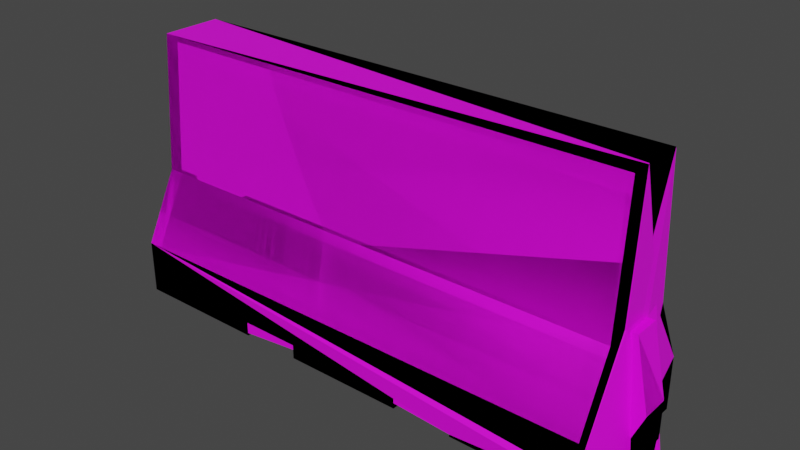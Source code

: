 # Source: C-barrier_low.blend  (saved by Blender 3.6.11; exported with 4.5.12 LTS)
import bpy
from mathutils import Matrix  # noqa: F401  (used for matrix-valued properties, if any)

bpy.ops.wm.read_factory_settings(use_empty=True)
scene = bpy.context.scene
scene.name = 'Scene'

# ---- collections
col_collection = bpy.data.collections.new('Collection'); scene.collection.children.link(col_collection)

# ---- images (referenced by path relative to the original .blend; pixels are not part of the script)
import os
ASSET_DIR = os.environ.get("B2B_ASSET_DIR", "")  # directory of the original .blend (textures are referenced by path, not embedded)
HERE = os.path.dirname(os.path.abspath(__file__))  # packed textures are extracted next to this script under _unpacked/

def load_image(name, relpath, width, height, colorspace="sRGB"):
    """Load a texture the original file referenced (path relative to the .blend, or extracted next to this script)."""
    p = next((c for c in (os.path.join(HERE, relpath), os.path.join(ASSET_DIR, relpath)) if relpath and os.path.exists(c)), "")
    if p:
        img = bpy.data.images.load(p, check_existing=True)
        img.name = name
    else:  # same state as the original file: an image datablock whose file is absent (Cycles renders it pink)
        img = bpy.data.images.new(name, width, height)
        img.source = "FILE"
        img.filepath = "//" + (relpath or name)
    img.colorspace_settings.name = colorspace
    return img
img_concrete_jpg = load_image('concrete.jpg', 'concrete.jpg', 1024, 1024, 'sRGB')

# ---- materials (node trees are filled in below, after node groups)
mat_material_001 = bpy.data.materials.new('Material.001')
mat_material_001.use_transparent_shadow = False

# ---- material node trees
mat_material_001.use_nodes = True; mat_material_001.node_tree.nodes.clear()
_N = mat_material_001.node_tree.nodes; _L = mat_material_001.node_tree.links
n0 = _N.new('ShaderNodeOutputMaterial'); n0.name = 'Material Output'; n0.location = (300, 300)
n1 = _N.new('ShaderNodeBsdfPrincipled'); n1.name = 'Principled BSDF'; n1.location = (10, 300)
n1.distribution = 'GGX'
n1.subsurface_method = 'BURLEY'
n1.inputs[3].default_value = 1.45
n1.inputs[27].default_value = (0.0, 0.0, 0.0, 1.0)
n1.inputs[28].default_value = 1.0
n2 = _N.new('ShaderNodeTexImage'); n2.name = 'Image Texture'; n2.location = (-280, 280)
n2.image = img_concrete_jpg
_L.new(n1.outputs[0], n0.inputs[0])
_L.new(n2.outputs[0], n1.inputs[0])
n0.is_active_output = True

# ---- world
world_world = bpy.data.worlds.new('World'); scene.world = world_world
world_world.use_nodes = True; world_world.node_tree.nodes.clear()
_N = world_world.node_tree.nodes; _L = world_world.node_tree.links
n0 = _N.new('ShaderNodeOutputWorld'); n0.name = 'World Output'; n0.location = (300, 300)
n1 = _N.new('ShaderNodeBackground'); n1.name = 'Background'; n1.location = (10, 300)
n1.inputs[0].default_value = (0.05088, 0.05088, 0.05088, 1.0)
_L.new(n1.outputs[0], n0.inputs[0])
n0.is_active_output = True
world_world.color = (0.05088, 0.05088, 0.05088)
world_world.use_sun_shadow = False
world_world.sun_shadow_jitter_overblur = 0.0

# ---- meshes
me_cube_001 = bpy.data.meshes.new('Cube.001')
me_cube_001.from_pydata([(-1.0, -0.169, 0.4856), (-1.0, -0.1263, 1.053), (-1.0, 0.169, 0.4856), (-1.0, 0.1263, 1.053), (1.0, -0.169, 0.4856), (1.0, -0.1263, 1.053), (1.0, 0.169, 0.4856), (1.0, 0.1263, 1.053), (-1.0, -0.3121, 0.2), (-1.0, 0.3121, 0.2), (1.0, -0.3121, 0.2), (1.0, 0.3121, 0.2), (-1.0, -0.3121, 0.03533), (-1.0, 0.3121, 0.03533), (1.0, -0.3121, 0.03533), (1.0, 0.3121, 0.03533), (-0.75, 0.3121, -0.02267), (0.0, 0.3121, 0.03533), (0.0, -0.3121, 0.03533), (0.25, 0.3121, -0.02267), (-0.5, 0.3121, 0.03533), (0.5, -0.3121, 0.03533), (0.5, 0.3121, 0.03533), (-0.5, -0.3121, 0.03533), (0.75, -0.3121, -0.02267), (-0.75, 0.3121, 0.03533), (0.75, -0.3121, 0.03533), (0.25, 0.3121, 0.03533), (-0.25, -0.3121, 0.03533), (-0.75, -0.3121, 0.03533), (0.25, -0.3121, 0.03533), (-0.25, 0.3121, 0.03533), (0.75, 0.3121, 0.03533), (-1.0, 0.3121, -0.02267), (1.0, -0.3121, -0.02267), (0.0, 0.3121, -0.02267), (-0.25, -0.3121, -0.02267), (0.0, -0.3121, -0.02267), (0.75, 0.3121, -0.02267), (0.5, 0.3121, -0.02267), (-0.5, 0.3121, -0.02267), (0.5, -0.3121, -0.02267), (-0.25, 0.3121, -0.02267), (1.0, 0.3121, -0.02267), (-0.75, -0.3121, -0.02267), (0.25, -0.3121, -0.02267), (-0.5, -0.3121, -0.02267), (-1.0, -0.3121, -0.02267), (-1.0, 0.05633, 0.4856), (-1.0, -0.05633, 0.4856), (-1.0, -0.04211, 1.053), (-1.0, 0.04211, 1.053), (1.0, -0.05633, 0.4856), (1.0, 0.05633, 0.4856), (1.0, 0.04211, 1.053), (1.0, -0.04211, 1.053), (-1.0, 0.05871, 0.2), (-1.0, -0.05871, 0.2), (1.0, -0.05871, 0.2), (1.0, 0.05871, 0.2), (0.75, -3.725e-09, -0.02267), (-0.75, -3.725e-09, -0.02267), (0.25, -3.725e-09, -0.02267), (0.25, -3.725e-09, 0.03533), (-0.5, -3.725e-09, 0.03533), (0.5, -3.725e-09, 0.03533), (-1.0, 0.05871, 0.03533), (-1.0, -0.05871, 0.03533), (1.0, -0.05871, 0.03533), (1.0, 0.05871, 0.03533), (-0.25, -3.725e-09, 0.03533), (-0.5, -3.725e-09, -0.02267), (0.5, -3.725e-09, -0.02267), (-1.0, 0.05871, -0.02267), (-1.0, -0.05871, -0.02267), (1.0, -0.05871, -0.02267), (1.0, 0.05871, -0.02267), (-0.25, -3.725e-09, -0.02267), (0.0, -3.725e-09, -0.02267), (-1.064, -0.05633, 0.4856), (-1.064, -0.169, 0.4856), (-1.064, -0.1263, 1.053), (-1.064, 0.04211, 1.053), (-1.064, 0.1263, 1.053), (-1.064, 0.169, 0.4856), (-1.064, -0.05871, 0.2), (-1.064, -0.3121, 0.2), (-1.064, 0.3121, 0.2), (-1.064, 0.3121, 0.03533), (-1.064, -0.3121, 0.03533), (-1.064, -0.05871, 0.03533), (-1.064, -0.05871, -0.02267), (-1.064, -0.3121, -0.02267), (-1.064, 0.3121, -0.02267), (-1.064, 0.05633, 0.4856), (-1.064, -0.04211, 1.053), (1.035, -0.05633, 0.4856), (1.035, 0.05633, 0.4856), (-1.064, 0.05871, 0.2), (1.096, -0.05871, 0.2), (1.096, 0.05871, 0.2), (-1.064, 0.05871, 0.03533), (1.096, -0.05871, 0.03533), (1.096, 0.05871, 0.03533), (-1.064, 0.05871, -0.02267), (1.096, -0.05871, -0.02267), (1.096, 0.05871, -0.02267)], [], [(48, 49, 79, 94), (2, 3, 7, 6), (52, 55, 5, 4), (4, 5, 1, 0), (52, 4, 10, 58), (55, 50, 1, 5), (4, 0, 8, 10), (2, 6, 11, 9), (8, 0, 80, 86), (10, 8, 12, 29, 23, 28, 18, 30, 21, 26, 14), (9, 11, 15, 32, 22, 27, 17, 31, 20, 25, 13), (72, 60, 24, 41), (74, 61, 44, 47), (60, 75, 34, 24), (77, 78, 37, 36), (64, 70, 28, 23), (58, 68, 102, 99), (25, 20, 40, 16), (17, 27, 19, 35), (65, 22, 39, 72), (32, 15, 43, 38), (64, 23, 46, 71), (63, 65, 21, 30), (61, 71, 46, 44), (58, 10, 14, 68), (52, 58, 99, 96), (78, 62, 45, 37), (18, 28, 36, 37), (13, 25, 16, 33), (26, 21, 41, 24), (68, 14, 34, 75), (29, 12, 47, 44), (14, 26, 24, 34), (23, 29, 44, 46), (70, 31, 42, 77), (63, 30, 45, 62), (30, 18, 37, 45), (22, 32, 38, 39), (31, 17, 35, 42), (27, 63, 62, 19), (28, 70, 77, 36), (15, 69, 76, 43), (3, 2, 84, 83), (35, 19, 62, 78), (69, 59, 100, 103), (57, 56, 66, 67), (11, 59, 69, 15), (59, 53, 97, 100), (16, 40, 71, 61), (27, 22, 65, 63), (20, 64, 71, 40), (21, 65, 72, 41), (66, 56, 98, 101), (67, 66, 73, 74), (20, 31, 70, 64), (42, 35, 78, 77), (38, 43, 76, 60), (60, 76, 75), (33, 16, 61, 73), (73, 61, 74), (39, 38, 60, 72), (51, 3, 83, 82), (49, 48, 56, 57), (7, 3, 51, 54), (54, 51, 50, 55), (6, 53, 59, 11), (75, 76, 106, 105), (6, 7, 54, 53), (53, 54, 55, 52), (0, 1, 81, 80), (57, 67, 90, 85), (94, 82, 83, 84), (94, 84, 87, 98), (101, 88, 93, 104), (98, 87, 88, 101), (103, 102, 105, 106), (86, 85, 90, 89), (100, 99, 102, 103), (89, 90, 91, 92), (80, 79, 85, 86), (97, 96, 99, 100), (80, 81, 95, 79), (79, 95, 82, 94), (2, 9, 87, 84), (1, 50, 95, 81), (50, 51, 82, 95), (13, 33, 93, 88), (74, 47, 92, 91), (53, 52, 96, 97), (47, 12, 89, 92), (76, 69, 103, 106), (9, 13, 88, 87), (68, 75, 105, 102), (49, 57, 85, 79), (12, 8, 86, 89), (33, 73, 104, 93), (56, 48, 94, 98), (67, 74, 91, 90), (73, 66, 101, 104)])
_uv = me_cube_001.uv_layers.new(name='UVMap')
_uv.uv.foreach_set('vector', [0.8721, 0.91, 0.8721, 0.873, 0.8931, 0.873, 0.8931, 0.91, 0.1868, 0.6568, 2.871e-08, 0.6568, -8.556e-16, -1.957e-08, 0.1868, -2.774e-08, 0.916, 0.5395, 0.9113, 0.3532, 0.939, 0.3532, 0.953, 0.5395, 0.5428, 0.6777, 0.356, 0.6777, 0.356, 0.02096, 0.5428, 0.02096, 0.916, 0.5395, 0.953, 0.5395, 1.0, 0.6332, 0.9168, 0.6332, 0.7397, -3.233e-08, 0.7397, 0.6568, 0.7121, 0.6568, 0.7121, -3.113e-08, 0.5428, 0.6777, 0.5428, 0.02096, 0.6391, 0.02096, 0.6391, 0.6777, 0.1868, 0.6568, 0.1868, -2.774e-08, 0.283, -3.194e-08, 0.283, 0.6568, 0.6391, 0.02096, 0.5428, 0.02096, 0.5428, -2.373e-08, 0.6391, -2.793e-08, 0.6391, 0.6777, 0.6391, 0.02096, 0.693, 0.02096, 0.693, 0.1031, 0.693, 0.1852, 0.693, 0.2672, 0.693, 0.3493, 0.693, 0.4314, 0.693, 0.5135, 0.693, 0.5956, 0.693, 0.6777, 0.283, 0.6568, 0.283, -3.194e-08, 0.337, -3.43e-08, 0.337, 0.0821, 0.337, 0.1642, 0.337, 0.2463, 0.337, 0.3284, 0.337, 0.4105, 0.337, 0.4926, 0.337, 0.5747, 0.337, 0.6568, 0.1958, 0.7802, 0.1137, 0.7802, 0.1137, 0.6777, 0.1958, 0.6777, 0.36, 0.7609, 0.2779, 0.7802, 0.2779, 0.6777, 0.36, 0.6777, 0.1137, 0.7802, 0.03162, 0.7609, 0.03162, 0.6777, 0.1137, 0.6777, 0.5452, 0.7802, 0.4631, 0.7802, 0.4631, 0.6777, 0.5452, 0.6777, 0.6273, 0.7802, 0.5452, 0.7802, 0.5452, 0.6777, 0.6273, 0.6777, 0.9038, 0.8, 0.9038, 0.854, 0.8721, 0.854, 0.8721, 0.8, 0.337, 0.5747, 0.337, 0.4926, 0.356, 0.4926, 0.356, 0.5747, 0.337, 0.3284, 0.337, 0.2463, 0.356, 0.2463, 0.356, 0.3284, 0.7093, 0.7802, 0.7093, 0.6777, 0.7284, 0.6777, 0.7284, 0.7802, 0.337, 0.0821, 0.337, -3.43e-08, 0.356, -3.514e-08, 0.356, 0.0821, 0.7474, 0.7802, 0.7474, 0.6777, 0.7665, 0.6777, 0.7665, 0.7802, 0.7093, 0.7802, 0.6273, 0.7802, 0.6273, 0.6777, 0.7093, 0.6777, 0.2779, 0.7802, 0.1958, 0.7802, 0.1958, 0.6777, 0.2779, 0.6777, 0.9168, 0.6332, 1.0, 0.6332, 1.0, 0.6873, 0.9168, 0.6873, 0.9038, 0.7063, 0.9038, 0.8, 0.8721, 0.8, 0.8924, 0.7063, 0.4631, 0.7802, 0.381, 0.7802, 0.381, 0.6777, 0.4631, 0.6777, 0.693, 0.3493, 0.693, 0.2672, 0.7121, 0.2672, 0.7121, 0.3493, 0.337, 0.6568, 0.337, 0.5747, 0.356, 0.5747, 0.356, 0.6568, 0.693, 0.5956, 0.693, 0.5135, 0.7121, 0.5135, 0.7121, 0.5956, 0.9168, 0.6873, 1.0, 0.6873, 1.0, 0.7063, 0.9168, 0.7063, 0.693, 0.1031, 0.693, 0.02096, 0.7121, 0.02096, 0.7121, 0.1031, 0.693, 0.6777, 0.693, 0.5956, 0.7121, 0.5956, 0.7121, 0.6777, 0.693, 0.1852, 0.693, 0.1031, 0.7121, 0.1031, 0.7121, 0.1852, 0.7284, 0.7802, 0.7284, 0.6777, 0.7474, 0.6777, 0.7474, 0.7802, 0.7665, 0.7802, 0.7665, 0.6777, 0.7855, 0.6777, 0.7855, 0.7802, 0.693, 0.4314, 0.693, 0.3493, 0.7121, 0.3493, 0.7121, 0.4314, 0.337, 0.1642, 0.337, 0.0821, 0.356, 0.0821, 0.356, 0.1642, 0.337, 0.4105, 0.337, 0.3284, 0.356, 0.3284, 0.356, 0.4105, 0.7665, 0.8827, 0.7665, 0.7802, 0.7855, 0.7802, 0.7855, 0.8827, 0.7284, 0.8827, 0.7284, 0.7802, 0.7474, 0.7802, 0.7474, 0.8827, 0.795, 0.6873, 0.8782, 0.6873, 0.8782, 0.7063, 0.795, 0.7063, 2.871e-08, 0.6568, 0.1868, 0.6568, 0.1868, 0.6777, 2.962e-08, 0.6777, 0.4631, 0.8827, 0.381, 0.8827, 0.381, 0.7802, 0.4631, 0.7802, 0.9038, 0.854, 0.9038, 0.8, 0.9354, 0.8, 0.9354, 0.854, 0.8336, 0.8001, 0.8721, 0.8001, 0.8721, 0.8542, 0.8336, 0.8542, 0.795, 0.6332, 0.8782, 0.6332, 0.8782, 0.6873, 0.795, 0.6873, 0.9038, 0.8, 0.9038, 0.7063, 0.9151, 0.7063, 0.9354, 0.8, 0.2779, 0.8827, 0.1958, 0.8827, 0.1958, 0.7802, 0.2779, 0.7802, 0.7093, 0.8827, 0.6273, 0.8827, 0.6273, 0.7802, 0.7093, 0.7802, 0.7474, 0.8827, 0.7474, 0.7802, 0.7665, 0.7802, 0.7665, 0.8827, 0.7093, 0.8827, 0.7093, 0.7802, 0.7284, 0.7802, 0.7284, 0.8827, 0.9354, 0.8539, 0.9354, 0.7999, 0.9563, 0.7999, 0.9563, 0.8539, 0.8336, 0.8542, 0.8721, 0.8542, 0.8721, 0.8732, 0.8336, 0.8732, 0.6273, 0.8827, 0.5452, 0.8827, 0.5452, 0.7802, 0.6273, 0.7802, 0.5452, 0.8827, 0.4631, 0.8827, 0.4631, 0.7802, 0.5452, 0.7802, 0.1137, 0.8827, 0.03162, 0.8827, 0.03162, 0.7995, 0.1137, 0.7802, 0.1137, 0.7802, 0.03162, 0.7995, 0.03162, 0.7609, 0.36, 0.8827, 0.2779, 0.8827, 0.2779, 0.7802, 0.36, 0.7995, 0.36, 0.7995, 0.2779, 0.7802, 0.36, 0.7609, 0.1958, 0.8827, 0.1137, 0.8827, 0.1137, 0.7802, 0.1958, 0.7802, 0.7674, 0.6568, 0.795, 0.6568, 0.795, 0.6777, 0.7674, 0.6777, 0.8344, 0.7063, 0.8714, 0.7063, 0.8721, 0.8001, 0.8336, 0.8001, 0.795, -3.475e-08, 0.795, 0.6568, 0.7674, 0.6568, 0.7674, -3.354e-08, 0.7674, -3.354e-08, 0.7674, 0.6568, 0.7397, 0.6568, 0.7397, -3.233e-08, 0.842, 0.5395, 0.879, 0.5395, 0.8782, 0.6332, 0.795, 0.6332, 0.03162, 0.7609, 0.03162, 0.7995, 0.0, 0.7995, 0.0, 0.7609, 0.842, 0.5395, 0.856, 0.3532, 0.8837, 0.3532, 0.879, 0.5395, 0.879, 0.5395, 0.8837, 0.3532, 0.9113, 0.3532, 0.916, 0.5395, 0.5428, 0.02096, 0.356, 0.02096, 0.356, -1.556e-08, 0.5428, -2.373e-08, 0.9773, 0.7999, 0.9773, 0.8539, 0.9563, 0.8539, 0.9563, 0.7999, 0.916, 0.1863, 0.9113, 0.0, 0.939, 0.0, 0.953, 0.1863, 0.916, 0.1863, 0.953, 0.1863, 1.0, 0.2801, 0.9168, 0.2801, 0.9168, 0.3341, 1.0, 0.3341, 1.0, 0.3532, 0.9168, 0.3532, 0.9168, 0.2801, 1.0, 0.2801, 1.0, 0.3341, 0.9168, 0.3341, 0.795, 0.8544, 0.8336, 0.8544, 0.8336, 0.8735, 0.795, 0.8735, 0.795, 0.2801, 0.8782, 0.2801, 0.8782, 0.3341, 0.795, 0.3341, 0.795, 0.8004, 0.8336, 0.8004, 0.8336, 0.8544, 0.795, 0.8544, 0.795, 0.3341, 0.8782, 0.3341, 0.8782, 0.3532, 0.795, 0.3532, 0.842, 0.1863, 0.879, 0.1863, 0.8782, 0.2801, 0.795, 0.2801, 0.7958, 0.7063, 0.8328, 0.7063, 0.8336, 0.8004, 0.795, 0.8004, 0.842, 0.1863, 0.856, 0.0, 0.8837, 0.0, 0.879, 0.1863, 0.879, 0.1863, 0.8837, 0.0, 0.9113, 0.0, 0.916, 0.1863, 0.1868, 0.6568, 0.283, 0.6568, 0.283, 0.6777, 0.1868, 0.6777, 0.7121, 0.6568, 0.7397, 0.6568, 0.7397, 0.6777, 0.7121, 0.6777, 0.7397, 0.6568, 0.7674, 0.6568, 0.7674, 0.6777, 0.7397, 0.6777, 0.337, 0.6568, 0.356, 0.6568, 0.356, 0.6777, 0.337, 0.6777, 0.36, 0.7609, 0.36, 0.6777, 0.381, 0.6777, 0.381, 0.7609, 0.8931, 0.91, 0.8931, 0.873, 0.9044, 0.873, 0.9044, 0.91, 0.7121, 0.02096, 0.693, 0.02096, 0.693, -3.029e-08, 0.7121, -3.113e-08, 0.9038, 0.873, 0.9038, 0.854, 0.9354, 0.854, 0.9354, 0.873, 0.283, 0.6568, 0.337, 0.6568, 0.337, 0.6777, 0.283, 0.6777, 0.9038, 0.854, 0.9038, 0.873, 0.8721, 0.873, 0.8721, 0.854, 0.9773, 0.7063, 0.9773, 0.7999, 0.9563, 0.7999, 0.9563, 0.7063, 0.693, 0.02096, 0.6391, 0.02096, 0.6391, -2.793e-08, 0.693, -3.029e-08, 0.36, 0.8827, 0.36, 0.7995, 0.381, 0.7995, 0.381, 0.8827, 0.9354, 0.7999, 0.9354, 0.7063, 0.9563, 0.7063, 0.9563, 0.7999, 0.9773, 0.8539, 0.9773, 0.8729, 0.9563, 0.8729, 0.9563, 0.8539, 0.9354, 0.8729, 0.9354, 0.8539, 0.9563, 0.8539, 0.9563, 0.8729])
me_cube_001.materials.append(mat_material_001)
me_cube_001.use_remesh_fix_poles = True
me_cube_001.use_remesh_preserve_attributes = False
me_cube_001.use_mirror_vertex_groups = False
me_cube_001.update()
me_cube_002 = bpy.data.meshes.new('Cube.002')
me_cube_002.from_pydata([(-1.0, -0.169, 0.4856), (-1.0, -0.1263, 1.053), (-1.0, 0.169, 0.4856), (-1.0, 0.1263, 1.053), (1.0, -0.169, 0.4856), (1.0, -0.1263, 1.053), (1.0, 0.169, 0.4856), (1.0, 0.1263, 1.053), (-1.0, -0.3121, 0.2), (-1.0, 0.3121, 0.2), (1.0, -0.3121, 0.2), (1.0, 0.3121, 0.2), (-1.0, -0.3121, 0.03533), (-1.0, 0.3121, 0.03533), (1.0, -0.3121, 0.03533), (1.0, 0.3121, 0.03533), (-0.75, 0.3121, -0.02267), (0.0, 0.3121, 0.03533), (0.0, -0.3121, 0.03533), (0.25, 0.3121, -0.02267), (-0.5, 0.3121, 0.03533), (0.5, -0.3121, 0.03533), (0.5, 0.3121, 0.03533), (-0.5, -0.3121, 0.03533), (0.75, -0.3121, -0.02267), (-0.75, 0.3121, 0.03533), (0.75, -0.3121, 0.03533), (0.25, 0.3121, 0.03533), (-0.25, -0.3121, 0.03533), (-0.75, -0.3121, 0.03533), (0.25, -0.3121, 0.03533), (-0.25, 0.3121, 0.03533), (0.75, 0.3121, 0.03533), (-1.0, 0.3121, -0.02267), (1.0, -0.3121, -0.02267), (0.0, 0.3121, -0.02267), (-0.25, -0.3121, -0.02267), (0.0, -0.3121, -0.02267), (0.75, 0.3121, -0.02267), (0.5, 0.3121, -0.02267), (-0.5, 0.3121, -0.02267), (0.5, -0.3121, -0.02267), (-0.25, 0.3121, -0.02267), (1.0, 0.3121, -0.02267), (-0.75, -0.3121, -0.02267), (0.25, -0.3121, -0.02267), (-0.5, -0.3121, -0.02267), (-1.0, -0.3121, -0.02267), (-1.0, 0.05633, 0.4856), (-1.0, -0.05633, 0.4856), (-1.0, -0.04211, 1.053), (-1.0, 0.04211, 1.053), (1.0, -0.05633, 0.4856), (1.0, 0.05633, 0.4856), (1.0, 0.04211, 1.053), (1.0, -0.04211, 1.053), (-1.0, 0.05871, 0.2), (-1.0, -0.05871, 0.2), (1.0, -0.05871, 0.2), (1.0, 0.05871, 0.2), (0.75, -3.725e-09, -0.02267), (-0.75, -3.725e-09, -0.02267), (0.25, -3.725e-09, -0.02267), (0.25, -3.725e-09, 0.03533), (-0.5, -3.725e-09, 0.03533), (0.5, -3.725e-09, 0.03533), (-1.0, 0.05871, 0.03533), (-1.0, -0.05871, 0.03533), (1.0, -0.05871, 0.03533), (1.0, 0.05871, 0.03533), (-0.25, -3.725e-09, 0.03533), (-0.5, -3.725e-09, -0.02267), (0.5, -3.725e-09, -0.02267), (-1.0, 0.05871, -0.02267), (-1.0, -0.05871, -0.02267), (1.0, -0.05871, -0.02267), (1.0, 0.05871, -0.02267), (-0.25, -3.725e-09, -0.02267), (0.0, -3.725e-09, -0.02267), (-1.064, -0.05633, 0.4856), (-1.064, -0.169, 0.4856), (-1.064, -0.1263, 1.053), (-1.064, 0.04211, 1.053), (-1.064, 0.1263, 1.053), (-1.064, 0.169, 0.4856), (-1.064, -0.05871, 0.2), (-1.064, -0.3121, 0.2), (-1.064, 0.3121, 0.2), (-1.064, 0.3121, 0.03533), (-1.064, -0.3121, 0.03533), (-1.064, -0.05871, 0.03533), (-1.064, -0.05871, -0.02267), (-1.064, -0.3121, -0.02267), (-1.064, 0.3121, -0.02267), (-1.064, 0.05633, 0.4856), (-1.064, -0.04211, 1.053), (1.035, -0.05633, 0.4856), (1.035, 0.05633, 0.4856), (-1.064, 0.05871, 0.2), (1.096, -0.05871, 0.2), (1.096, 0.05871, 0.2), (-1.064, 0.05871, 0.03533), (1.096, -0.05871, 0.03533), (1.096, 0.05871, 0.03533), (-1.064, 0.05871, -0.02267), (1.096, -0.05871, -0.02267), (1.096, 0.05871, -0.02267)], [], [(48, 49, 79, 94), (2, 3, 7, 6), (52, 55, 5, 4), (4, 5, 1, 0), (52, 4, 10, 58), (55, 50, 1, 5), (4, 0, 8, 10), (2, 6, 11, 9), (8, 0, 80, 86), (10, 8, 12, 29, 23, 28, 18, 30, 21, 26, 14), (9, 11, 15, 32, 22, 27, 17, 31, 20, 25, 13), (72, 60, 24, 41), (74, 61, 44, 47), (60, 75, 34, 24), (77, 78, 37, 36), (64, 70, 28, 23), (58, 68, 102, 99), (25, 20, 40, 16), (17, 27, 19, 35), (65, 22, 39, 72), (32, 15, 43, 38), (64, 23, 46, 71), (63, 65, 21, 30), (61, 71, 46, 44), (58, 10, 14, 68), (52, 58, 99, 96), (78, 62, 45, 37), (18, 28, 36, 37), (13, 25, 16, 33), (26, 21, 41, 24), (68, 14, 34, 75), (29, 12, 47, 44), (14, 26, 24, 34), (23, 29, 44, 46), (70, 31, 42, 77), (63, 30, 45, 62), (30, 18, 37, 45), (22, 32, 38, 39), (31, 17, 35, 42), (27, 63, 62, 19), (28, 70, 77, 36), (15, 69, 76, 43), (3, 2, 84, 83), (35, 19, 62, 78), (69, 59, 100, 103), (57, 56, 66, 67), (11, 59, 69, 15), (59, 53, 97, 100), (16, 40, 71, 61), (27, 22, 65, 63), (20, 64, 71, 40), (21, 65, 72, 41), (66, 56, 98, 101), (67, 66, 73, 74), (20, 31, 70, 64), (42, 35, 78, 77), (38, 43, 76, 60), (60, 76, 75), (33, 16, 61, 73), (73, 61, 74), (39, 38, 60, 72), (51, 3, 83, 82), (49, 48, 56, 57), (7, 3, 51, 54), (54, 51, 50, 55), (6, 53, 59, 11), (75, 76, 106, 105), (6, 7, 54, 53), (53, 54, 55, 52), (0, 1, 81, 80), (57, 67, 90, 85), (94, 82, 83, 84), (94, 84, 87, 98), (101, 88, 93, 104), (98, 87, 88, 101), (103, 102, 105, 106), (86, 85, 90, 89), (100, 99, 102, 103), (89, 90, 91, 92), (80, 79, 85, 86), (97, 96, 99, 100), (80, 81, 95, 79), (79, 95, 82, 94), (2, 9, 87, 84), (1, 50, 95, 81), (50, 51, 82, 95), (13, 33, 93, 88), (74, 47, 92, 91), (53, 52, 96, 97), (47, 12, 89, 92), (76, 69, 103, 106), (9, 13, 88, 87), (68, 75, 105, 102), (49, 57, 85, 79), (12, 8, 86, 89), (33, 73, 104, 93), (56, 48, 94, 98), (67, 74, 91, 90), (73, 66, 101, 104)])
_uv = me_cube_002.uv_layers.new(name='UVMap')
_uv.uv.foreach_set('vector', [0.8721, 0.91, 0.8721, 0.873, 0.8931, 0.873, 0.8931, 0.91, 0.1868, 0.6568, 2.871e-08, 0.6568, -8.556e-16, -1.957e-08, 0.1868, -2.774e-08, 0.916, 0.5395, 0.9113, 0.3532, 0.939, 0.3532, 0.953, 0.5395, 0.5428, 0.6777, 0.356, 0.6777, 0.356, 0.02096, 0.5428, 0.02096, 0.916, 0.5395, 0.953, 0.5395, 1.0, 0.6332, 0.9168, 0.6332, 0.7397, -3.233e-08, 0.7397, 0.6568, 0.7121, 0.6568, 0.7121, -3.113e-08, 0.5428, 0.6777, 0.5428, 0.02096, 0.6391, 0.02096, 0.6391, 0.6777, 0.1868, 0.6568, 0.1868, -2.774e-08, 0.283, -3.194e-08, 0.283, 0.6568, 0.6391, 0.02096, 0.5428, 0.02096, 0.5428, -2.373e-08, 0.6391, -2.793e-08, 0.6391, 0.6777, 0.6391, 0.02096, 0.693, 0.02096, 0.693, 0.1031, 0.693, 0.1852, 0.693, 0.2672, 0.693, 0.3493, 0.693, 0.4314, 0.693, 0.5135, 0.693, 0.5956, 0.693, 0.6777, 0.283, 0.6568, 0.283, -3.194e-08, 0.337, -3.43e-08, 0.337, 0.0821, 0.337, 0.1642, 0.337, 0.2463, 0.337, 0.3284, 0.337, 0.4105, 0.337, 0.4926, 0.337, 0.5747, 0.337, 0.6568, 0.1958, 0.7802, 0.1137, 0.7802, 0.1137, 0.6777, 0.1958, 0.6777, 0.36, 0.7609, 0.2779, 0.7802, 0.2779, 0.6777, 0.36, 0.6777, 0.1137, 0.7802, 0.03162, 0.7609, 0.03162, 0.6777, 0.1137, 0.6777, 0.5452, 0.7802, 0.4631, 0.7802, 0.4631, 0.6777, 0.5452, 0.6777, 0.6273, 0.7802, 0.5452, 0.7802, 0.5452, 0.6777, 0.6273, 0.6777, 0.9038, 0.8, 0.9038, 0.854, 0.8721, 0.854, 0.8721, 0.8, 0.337, 0.5747, 0.337, 0.4926, 0.356, 0.4926, 0.356, 0.5747, 0.337, 0.3284, 0.337, 0.2463, 0.356, 0.2463, 0.356, 0.3284, 0.7093, 0.7802, 0.7093, 0.6777, 0.7284, 0.6777, 0.7284, 0.7802, 0.337, 0.0821, 0.337, -3.43e-08, 0.356, -3.514e-08, 0.356, 0.0821, 0.7474, 0.7802, 0.7474, 0.6777, 0.7665, 0.6777, 0.7665, 0.7802, 0.7093, 0.7802, 0.6273, 0.7802, 0.6273, 0.6777, 0.7093, 0.6777, 0.2779, 0.7802, 0.1958, 0.7802, 0.1958, 0.6777, 0.2779, 0.6777, 0.9168, 0.6332, 1.0, 0.6332, 1.0, 0.6873, 0.9168, 0.6873, 0.9038, 0.7063, 0.9038, 0.8, 0.8721, 0.8, 0.8924, 0.7063, 0.4631, 0.7802, 0.381, 0.7802, 0.381, 0.6777, 0.4631, 0.6777, 0.693, 0.3493, 0.693, 0.2672, 0.7121, 0.2672, 0.7121, 0.3493, 0.337, 0.6568, 0.337, 0.5747, 0.356, 0.5747, 0.356, 0.6568, 0.693, 0.5956, 0.693, 0.5135, 0.7121, 0.5135, 0.7121, 0.5956, 0.9168, 0.6873, 1.0, 0.6873, 1.0, 0.7063, 0.9168, 0.7063, 0.693, 0.1031, 0.693, 0.02096, 0.7121, 0.02096, 0.7121, 0.1031, 0.693, 0.6777, 0.693, 0.5956, 0.7121, 0.5956, 0.7121, 0.6777, 0.693, 0.1852, 0.693, 0.1031, 0.7121, 0.1031, 0.7121, 0.1852, 0.7284, 0.7802, 0.7284, 0.6777, 0.7474, 0.6777, 0.7474, 0.7802, 0.7665, 0.7802, 0.7665, 0.6777, 0.7855, 0.6777, 0.7855, 0.7802, 0.693, 0.4314, 0.693, 0.3493, 0.7121, 0.3493, 0.7121, 0.4314, 0.337, 0.1642, 0.337, 0.0821, 0.356, 0.0821, 0.356, 0.1642, 0.337, 0.4105, 0.337, 0.3284, 0.356, 0.3284, 0.356, 0.4105, 0.7665, 0.8827, 0.7665, 0.7802, 0.7855, 0.7802, 0.7855, 0.8827, 0.7284, 0.8827, 0.7284, 0.7802, 0.7474, 0.7802, 0.7474, 0.8827, 0.795, 0.6873, 0.8782, 0.6873, 0.8782, 0.7063, 0.795, 0.7063, 2.871e-08, 0.6568, 0.1868, 0.6568, 0.1868, 0.6777, 2.962e-08, 0.6777, 0.4631, 0.8827, 0.381, 0.8827, 0.381, 0.7802, 0.4631, 0.7802, 0.9038, 0.854, 0.9038, 0.8, 0.9354, 0.8, 0.9354, 0.854, 0.8336, 0.8001, 0.8721, 0.8001, 0.8721, 0.8542, 0.8336, 0.8542, 0.795, 0.6332, 0.8782, 0.6332, 0.8782, 0.6873, 0.795, 0.6873, 0.9038, 0.8, 0.9038, 0.7063, 0.9151, 0.7063, 0.9354, 0.8, 0.2779, 0.8827, 0.1958, 0.8827, 0.1958, 0.7802, 0.2779, 0.7802, 0.7093, 0.8827, 0.6273, 0.8827, 0.6273, 0.7802, 0.7093, 0.7802, 0.7474, 0.8827, 0.7474, 0.7802, 0.7665, 0.7802, 0.7665, 0.8827, 0.7093, 0.8827, 0.7093, 0.7802, 0.7284, 0.7802, 0.7284, 0.8827, 0.9354, 0.8539, 0.9354, 0.7999, 0.9563, 0.7999, 0.9563, 0.8539, 0.8336, 0.8542, 0.8721, 0.8542, 0.8721, 0.8732, 0.8336, 0.8732, 0.6273, 0.8827, 0.5452, 0.8827, 0.5452, 0.7802, 0.6273, 0.7802, 0.5452, 0.8827, 0.4631, 0.8827, 0.4631, 0.7802, 0.5452, 0.7802, 0.1137, 0.8827, 0.03162, 0.8827, 0.03162, 0.7995, 0.1137, 0.7802, 0.1137, 0.7802, 0.03162, 0.7995, 0.03162, 0.7609, 0.36, 0.8827, 0.2779, 0.8827, 0.2779, 0.7802, 0.36, 0.7995, 0.36, 0.7995, 0.2779, 0.7802, 0.36, 0.7609, 0.1958, 0.8827, 0.1137, 0.8827, 0.1137, 0.7802, 0.1958, 0.7802, 0.7674, 0.6568, 0.795, 0.6568, 0.795, 0.6777, 0.7674, 0.6777, 0.8344, 0.7063, 0.8714, 0.7063, 0.8721, 0.8001, 0.8336, 0.8001, 0.795, -3.475e-08, 0.795, 0.6568, 0.7674, 0.6568, 0.7674, -3.354e-08, 0.7674, -3.354e-08, 0.7674, 0.6568, 0.7397, 0.6568, 0.7397, -3.233e-08, 0.842, 0.5395, 0.879, 0.5395, 0.8782, 0.6332, 0.795, 0.6332, 0.03162, 0.7609, 0.03162, 0.7995, 0.0, 0.7995, 0.0, 0.7609, 0.842, 0.5395, 0.856, 0.3532, 0.8837, 0.3532, 0.879, 0.5395, 0.879, 0.5395, 0.8837, 0.3532, 0.9113, 0.3532, 0.916, 0.5395, 0.5428, 0.02096, 0.356, 0.02096, 0.356, -1.556e-08, 0.5428, -2.373e-08, 0.9773, 0.7999, 0.9773, 0.8539, 0.9563, 0.8539, 0.9563, 0.7999, 0.916, 0.1863, 0.9113, 0.0, 0.939, 0.0, 0.953, 0.1863, 0.916, 0.1863, 0.953, 0.1863, 1.0, 0.2801, 0.9168, 0.2801, 0.9168, 0.3341, 1.0, 0.3341, 1.0, 0.3532, 0.9168, 0.3532, 0.9168, 0.2801, 1.0, 0.2801, 1.0, 0.3341, 0.9168, 0.3341, 0.795, 0.8544, 0.8336, 0.8544, 0.8336, 0.8735, 0.795, 0.8735, 0.795, 0.2801, 0.8782, 0.2801, 0.8782, 0.3341, 0.795, 0.3341, 0.795, 0.8004, 0.8336, 0.8004, 0.8336, 0.8544, 0.795, 0.8544, 0.795, 0.3341, 0.8782, 0.3341, 0.8782, 0.3532, 0.795, 0.3532, 0.842, 0.1863, 0.879, 0.1863, 0.8782, 0.2801, 0.795, 0.2801, 0.7958, 0.7063, 0.8328, 0.7063, 0.8336, 0.8004, 0.795, 0.8004, 0.842, 0.1863, 0.856, 0.0, 0.8837, 0.0, 0.879, 0.1863, 0.879, 0.1863, 0.8837, 0.0, 0.9113, 0.0, 0.916, 0.1863, 0.1868, 0.6568, 0.283, 0.6568, 0.283, 0.6777, 0.1868, 0.6777, 0.7121, 0.6568, 0.7397, 0.6568, 0.7397, 0.6777, 0.7121, 0.6777, 0.7397, 0.6568, 0.7674, 0.6568, 0.7674, 0.6777, 0.7397, 0.6777, 0.337, 0.6568, 0.356, 0.6568, 0.356, 0.6777, 0.337, 0.6777, 0.36, 0.7609, 0.36, 0.6777, 0.381, 0.6777, 0.381, 0.7609, 0.8931, 0.91, 0.8931, 0.873, 0.9044, 0.873, 0.9044, 0.91, 0.7121, 0.02096, 0.693, 0.02096, 0.693, -3.029e-08, 0.7121, -3.113e-08, 0.9038, 0.873, 0.9038, 0.854, 0.9354, 0.854, 0.9354, 0.873, 0.283, 0.6568, 0.337, 0.6568, 0.337, 0.6777, 0.283, 0.6777, 0.9038, 0.854, 0.9038, 0.873, 0.8721, 0.873, 0.8721, 0.854, 0.9773, 0.7063, 0.9773, 0.7999, 0.9563, 0.7999, 0.9563, 0.7063, 0.693, 0.02096, 0.6391, 0.02096, 0.6391, -2.793e-08, 0.693, -3.029e-08, 0.36, 0.8827, 0.36, 0.7995, 0.381, 0.7995, 0.381, 0.8827, 0.9354, 0.7999, 0.9354, 0.7063, 0.9563, 0.7063, 0.9563, 0.7999, 0.9773, 0.8539, 0.9773, 0.8729, 0.9563, 0.8729, 0.9563, 0.8539, 0.9354, 0.8729, 0.9354, 0.8539, 0.9563, 0.8539, 0.9563, 0.8729])
me_cube_002.materials.append(mat_material_001)
me_cube_002.use_remesh_fix_poles = True
me_cube_002.use_remesh_preserve_attributes = False
me_cube_002.use_mirror_vertex_groups = False
me_cube_002.update()
me_cube_003 = bpy.data.meshes.new('Cube.003')
me_cube_003.from_pydata([(-1.0, -0.169, 0.4856), (-1.0, -0.1263, 1.053), (-1.0, 0.169, 0.4856), (-1.0, 0.1263, 1.053), (1.0, -0.169, 0.4856), (1.0, -0.1263, 1.053), (1.0, 0.169, 0.4856), (1.0, 0.1263, 1.053), (-1.0, -0.3121, 0.2), (-1.0, 0.3121, 0.2), (1.0, -0.3121, 0.2), (1.0, 0.3121, 0.2), (-1.0, -0.3121, 0.03533), (-1.0, 0.3121, 0.03533), (1.0, -0.3121, 0.03533), (1.0, 0.3121, 0.03533), (-0.75, 0.3121, -0.02267), (0.0, 0.3121, 0.03533), (0.0, -0.3121, 0.03533), (0.25, 0.3121, -0.02267), (-0.5, 0.3121, 0.03533), (0.5, -0.3121, 0.03533), (0.5, 0.3121, 0.03533), (-0.5, -0.3121, 0.03533), (0.75, -0.3121, -0.02267), (-0.75, 0.3121, 0.03533), (0.75, -0.3121, 0.03533), (0.25, 0.3121, 0.03533), (-0.25, -0.3121, 0.03533), (-0.75, -0.3121, 0.03533), (0.25, -0.3121, 0.03533), (-0.25, 0.3121, 0.03533), (0.75, 0.3121, 0.03533), (-1.0, 0.3121, -0.02267), (1.0, -0.3121, -0.02267), (0.0, 0.3121, -0.02267), (-0.25, -0.3121, -0.02267), (0.0, -0.3121, -0.02267), (0.75, 0.3121, -0.02267), (0.5, 0.3121, -0.02267), (-0.5, 0.3121, -0.02267), (0.5, -0.3121, -0.02267), (-0.25, 0.3121, -0.02267), (1.0, 0.3121, -0.02267), (-0.75, -0.3121, -0.02267), (0.25, -0.3121, -0.02267), (-0.5, -0.3121, -0.02267), (-1.0, -0.3121, -0.02267), (-1.0, 0.05633, 0.4856), (-1.0, -0.05633, 0.4856), (-1.0, -0.04211, 1.053), (-1.0, 0.04211, 1.053), (1.0, -0.05633, 0.4856), (1.0, 0.05633, 0.4856), (1.0, 0.04211, 1.053), (1.0, -0.04211, 1.053), (-1.0, 0.05871, 0.2), (-1.0, -0.05871, 0.2), (1.0, -0.05871, 0.2), (1.0, 0.05871, 0.2), (0.75, -3.725e-09, -0.02267), (-0.75, -3.725e-09, -0.02267), (0.25, -3.725e-09, -0.02267), (0.25, -3.725e-09, 0.03533), (-0.5, -3.725e-09, 0.03533), (0.5, -3.725e-09, 0.03533), (-1.0, 0.05871, 0.03533), (-1.0, -0.05871, 0.03533), (1.0, -0.05871, 0.03533), (1.0, 0.05871, 0.03533), (-0.25, -3.725e-09, 0.03533), (-0.5, -3.725e-09, -0.02267), (0.5, -3.725e-09, -0.02267), (-1.0, 0.05871, -0.02267), (-1.0, -0.05871, -0.02267), (1.0, -0.05871, -0.02267), (1.0, 0.05871, -0.02267), (-0.25, -3.725e-09, -0.02267), (0.0, -3.725e-09, -0.02267), (-1.064, -0.05633, 0.4856), (-1.064, -0.169, 0.4856), (-1.064, -0.1263, 1.053), (-1.064, 0.04211, 1.053), (-1.064, 0.1263, 1.053), (-1.064, 0.169, 0.4856), (-1.064, -0.05871, 0.2), (-1.064, -0.3121, 0.2), (-1.064, 0.3121, 0.2), (-1.064, 0.3121, 0.03533), (-1.064, -0.3121, 0.03533), (-1.064, -0.05871, 0.03533), (-1.064, -0.05871, -0.02267), (-1.064, -0.3121, -0.02267), (-1.064, 0.3121, -0.02267), (-1.064, 0.05633, 0.4856), (-1.064, -0.04211, 1.053), (1.035, -0.05633, 0.4856), (1.035, 0.05633, 0.4856), (-1.064, 0.05871, 0.2), (1.096, -0.05871, 0.2), (1.096, 0.05871, 0.2), (-1.064, 0.05871, 0.03533), (1.096, -0.05871, 0.03533), (1.096, 0.05871, 0.03533), (-1.064, 0.05871, -0.02267), (1.096, -0.05871, -0.02267), (1.096, 0.05871, -0.02267)], [], [(48, 49, 79, 94), (2, 3, 7, 6), (52, 55, 5, 4), (4, 5, 1, 0), (52, 4, 10, 58), (55, 50, 1, 5), (4, 0, 8, 10), (2, 6, 11, 9), (8, 0, 80, 86), (10, 8, 12, 29, 23, 28, 18, 30, 21, 26, 14), (9, 11, 15, 32, 22, 27, 17, 31, 20, 25, 13), (72, 60, 24, 41), (74, 61, 44, 47), (60, 75, 34, 24), (77, 78, 37, 36), (64, 70, 28, 23), (58, 68, 102, 99), (25, 20, 40, 16), (17, 27, 19, 35), (65, 22, 39, 72), (32, 15, 43, 38), (64, 23, 46, 71), (63, 65, 21, 30), (61, 71, 46, 44), (58, 10, 14, 68), (52, 58, 99, 96), (78, 62, 45, 37), (18, 28, 36, 37), (13, 25, 16, 33), (26, 21, 41, 24), (68, 14, 34, 75), (29, 12, 47, 44), (14, 26, 24, 34), (23, 29, 44, 46), (70, 31, 42, 77), (63, 30, 45, 62), (30, 18, 37, 45), (22, 32, 38, 39), (31, 17, 35, 42), (27, 63, 62, 19), (28, 70, 77, 36), (15, 69, 76, 43), (3, 2, 84, 83), (35, 19, 62, 78), (69, 59, 100, 103), (57, 56, 66, 67), (11, 59, 69, 15), (59, 53, 97, 100), (16, 40, 71, 61), (27, 22, 65, 63), (20, 64, 71, 40), (21, 65, 72, 41), (66, 56, 98, 101), (67, 66, 73, 74), (20, 31, 70, 64), (42, 35, 78, 77), (38, 43, 76, 60), (60, 76, 75), (33, 16, 61, 73), (73, 61, 74), (39, 38, 60, 72), (51, 3, 83, 82), (49, 48, 56, 57), (7, 3, 51, 54), (54, 51, 50, 55), (6, 53, 59, 11), (75, 76, 106, 105), (6, 7, 54, 53), (53, 54, 55, 52), (0, 1, 81, 80), (57, 67, 90, 85), (94, 82, 83, 84), (94, 84, 87, 98), (101, 88, 93, 104), (98, 87, 88, 101), (103, 102, 105, 106), (86, 85, 90, 89), (100, 99, 102, 103), (89, 90, 91, 92), (80, 79, 85, 86), (97, 96, 99, 100), (80, 81, 95, 79), (79, 95, 82, 94), (2, 9, 87, 84), (1, 50, 95, 81), (50, 51, 82, 95), (13, 33, 93, 88), (74, 47, 92, 91), (53, 52, 96, 97), (47, 12, 89, 92), (76, 69, 103, 106), (9, 13, 88, 87), (68, 75, 105, 102), (49, 57, 85, 79), (12, 8, 86, 89), (33, 73, 104, 93), (56, 48, 94, 98), (67, 74, 91, 90), (73, 66, 101, 104)])
_uv = me_cube_003.uv_layers.new(name='UVMap')
_uv.uv.foreach_set('vector', [0.8721, 0.91, 0.8721, 0.873, 0.8931, 0.873, 0.8931, 0.91, 0.1868, 0.6568, 2.871e-08, 0.6568, -8.556e-16, -1.957e-08, 0.1868, -2.774e-08, 0.916, 0.5395, 0.9113, 0.3532, 0.939, 0.3532, 0.953, 0.5395, 0.5428, 0.6777, 0.356, 0.6777, 0.356, 0.02096, 0.5428, 0.02096, 0.916, 0.5395, 0.953, 0.5395, 1.0, 0.6332, 0.9168, 0.6332, 0.7397, -3.233e-08, 0.7397, 0.6568, 0.7121, 0.6568, 0.7121, -3.113e-08, 0.5428, 0.6777, 0.5428, 0.02096, 0.6391, 0.02096, 0.6391, 0.6777, 0.1868, 0.6568, 0.1868, -2.774e-08, 0.283, -3.194e-08, 0.283, 0.6568, 0.6391, 0.02096, 0.5428, 0.02096, 0.5428, -2.373e-08, 0.6391, -2.793e-08, 0.6391, 0.6777, 0.6391, 0.02096, 0.693, 0.02096, 0.693, 0.1031, 0.693, 0.1852, 0.693, 0.2672, 0.693, 0.3493, 0.693, 0.4314, 0.693, 0.5135, 0.693, 0.5956, 0.693, 0.6777, 0.283, 0.6568, 0.283, -3.194e-08, 0.337, -3.43e-08, 0.337, 0.0821, 0.337, 0.1642, 0.337, 0.2463, 0.337, 0.3284, 0.337, 0.4105, 0.337, 0.4926, 0.337, 0.5747, 0.337, 0.6568, 0.1958, 0.7802, 0.1137, 0.7802, 0.1137, 0.6777, 0.1958, 0.6777, 0.36, 0.7609, 0.2779, 0.7802, 0.2779, 0.6777, 0.36, 0.6777, 0.1137, 0.7802, 0.03162, 0.7609, 0.03162, 0.6777, 0.1137, 0.6777, 0.5452, 0.7802, 0.4631, 0.7802, 0.4631, 0.6777, 0.5452, 0.6777, 0.6273, 0.7802, 0.5452, 0.7802, 0.5452, 0.6777, 0.6273, 0.6777, 0.9038, 0.8, 0.9038, 0.854, 0.8721, 0.854, 0.8721, 0.8, 0.337, 0.5747, 0.337, 0.4926, 0.356, 0.4926, 0.356, 0.5747, 0.337, 0.3284, 0.337, 0.2463, 0.356, 0.2463, 0.356, 0.3284, 0.7093, 0.7802, 0.7093, 0.6777, 0.7284, 0.6777, 0.7284, 0.7802, 0.337, 0.0821, 0.337, -3.43e-08, 0.356, -3.514e-08, 0.356, 0.0821, 0.7474, 0.7802, 0.7474, 0.6777, 0.7665, 0.6777, 0.7665, 0.7802, 0.7093, 0.7802, 0.6273, 0.7802, 0.6273, 0.6777, 0.7093, 0.6777, 0.2779, 0.7802, 0.1958, 0.7802, 0.1958, 0.6777, 0.2779, 0.6777, 0.9168, 0.6332, 1.0, 0.6332, 1.0, 0.6873, 0.9168, 0.6873, 0.9038, 0.7063, 0.9038, 0.8, 0.8721, 0.8, 0.8924, 0.7063, 0.4631, 0.7802, 0.381, 0.7802, 0.381, 0.6777, 0.4631, 0.6777, 0.693, 0.3493, 0.693, 0.2672, 0.7121, 0.2672, 0.7121, 0.3493, 0.337, 0.6568, 0.337, 0.5747, 0.356, 0.5747, 0.356, 0.6568, 0.693, 0.5956, 0.693, 0.5135, 0.7121, 0.5135, 0.7121, 0.5956, 0.9168, 0.6873, 1.0, 0.6873, 1.0, 0.7063, 0.9168, 0.7063, 0.693, 0.1031, 0.693, 0.02096, 0.7121, 0.02096, 0.7121, 0.1031, 0.693, 0.6777, 0.693, 0.5956, 0.7121, 0.5956, 0.7121, 0.6777, 0.693, 0.1852, 0.693, 0.1031, 0.7121, 0.1031, 0.7121, 0.1852, 0.7284, 0.7802, 0.7284, 0.6777, 0.7474, 0.6777, 0.7474, 0.7802, 0.7665, 0.7802, 0.7665, 0.6777, 0.7855, 0.6777, 0.7855, 0.7802, 0.693, 0.4314, 0.693, 0.3493, 0.7121, 0.3493, 0.7121, 0.4314, 0.337, 0.1642, 0.337, 0.0821, 0.356, 0.0821, 0.356, 0.1642, 0.337, 0.4105, 0.337, 0.3284, 0.356, 0.3284, 0.356, 0.4105, 0.7665, 0.8827, 0.7665, 0.7802, 0.7855, 0.7802, 0.7855, 0.8827, 0.7284, 0.8827, 0.7284, 0.7802, 0.7474, 0.7802, 0.7474, 0.8827, 0.795, 0.6873, 0.8782, 0.6873, 0.8782, 0.7063, 0.795, 0.7063, 2.871e-08, 0.6568, 0.1868, 0.6568, 0.1868, 0.6777, 2.962e-08, 0.6777, 0.4631, 0.8827, 0.381, 0.8827, 0.381, 0.7802, 0.4631, 0.7802, 0.9038, 0.854, 0.9038, 0.8, 0.9354, 0.8, 0.9354, 0.854, 0.8336, 0.8001, 0.8721, 0.8001, 0.8721, 0.8542, 0.8336, 0.8542, 0.795, 0.6332, 0.8782, 0.6332, 0.8782, 0.6873, 0.795, 0.6873, 0.9038, 0.8, 0.9038, 0.7063, 0.9151, 0.7063, 0.9354, 0.8, 0.2779, 0.8827, 0.1958, 0.8827, 0.1958, 0.7802, 0.2779, 0.7802, 0.7093, 0.8827, 0.6273, 0.8827, 0.6273, 0.7802, 0.7093, 0.7802, 0.7474, 0.8827, 0.7474, 0.7802, 0.7665, 0.7802, 0.7665, 0.8827, 0.7093, 0.8827, 0.7093, 0.7802, 0.7284, 0.7802, 0.7284, 0.8827, 0.9354, 0.8539, 0.9354, 0.7999, 0.9563, 0.7999, 0.9563, 0.8539, 0.8336, 0.8542, 0.8721, 0.8542, 0.8721, 0.8732, 0.8336, 0.8732, 0.6273, 0.8827, 0.5452, 0.8827, 0.5452, 0.7802, 0.6273, 0.7802, 0.5452, 0.8827, 0.4631, 0.8827, 0.4631, 0.7802, 0.5452, 0.7802, 0.1137, 0.8827, 0.03162, 0.8827, 0.03162, 0.7995, 0.1137, 0.7802, 0.1137, 0.7802, 0.03162, 0.7995, 0.03162, 0.7609, 0.36, 0.8827, 0.2779, 0.8827, 0.2779, 0.7802, 0.36, 0.7995, 0.36, 0.7995, 0.2779, 0.7802, 0.36, 0.7609, 0.1958, 0.8827, 0.1137, 0.8827, 0.1137, 0.7802, 0.1958, 0.7802, 0.7674, 0.6568, 0.795, 0.6568, 0.795, 0.6777, 0.7674, 0.6777, 0.8344, 0.7063, 0.8714, 0.7063, 0.8721, 0.8001, 0.8336, 0.8001, 0.795, -3.475e-08, 0.795, 0.6568, 0.7674, 0.6568, 0.7674, -3.354e-08, 0.7674, -3.354e-08, 0.7674, 0.6568, 0.7397, 0.6568, 0.7397, -3.233e-08, 0.842, 0.5395, 0.879, 0.5395, 0.8782, 0.6332, 0.795, 0.6332, 0.03162, 0.7609, 0.03162, 0.7995, 0.0, 0.7995, 0.0, 0.7609, 0.842, 0.5395, 0.856, 0.3532, 0.8837, 0.3532, 0.879, 0.5395, 0.879, 0.5395, 0.8837, 0.3532, 0.9113, 0.3532, 0.916, 0.5395, 0.5428, 0.02096, 0.356, 0.02096, 0.356, -1.556e-08, 0.5428, -2.373e-08, 0.9773, 0.7999, 0.9773, 0.8539, 0.9563, 0.8539, 0.9563, 0.7999, 0.916, 0.1863, 0.9113, 0.0, 0.939, 0.0, 0.953, 0.1863, 0.916, 0.1863, 0.953, 0.1863, 1.0, 0.2801, 0.9168, 0.2801, 0.9168, 0.3341, 1.0, 0.3341, 1.0, 0.3532, 0.9168, 0.3532, 0.9168, 0.2801, 1.0, 0.2801, 1.0, 0.3341, 0.9168, 0.3341, 0.795, 0.8544, 0.8336, 0.8544, 0.8336, 0.8735, 0.795, 0.8735, 0.795, 0.2801, 0.8782, 0.2801, 0.8782, 0.3341, 0.795, 0.3341, 0.795, 0.8004, 0.8336, 0.8004, 0.8336, 0.8544, 0.795, 0.8544, 0.795, 0.3341, 0.8782, 0.3341, 0.8782, 0.3532, 0.795, 0.3532, 0.842, 0.1863, 0.879, 0.1863, 0.8782, 0.2801, 0.795, 0.2801, 0.7958, 0.7063, 0.8328, 0.7063, 0.8336, 0.8004, 0.795, 0.8004, 0.842, 0.1863, 0.856, 0.0, 0.8837, 0.0, 0.879, 0.1863, 0.879, 0.1863, 0.8837, 0.0, 0.9113, 0.0, 0.916, 0.1863, 0.1868, 0.6568, 0.283, 0.6568, 0.283, 0.6777, 0.1868, 0.6777, 0.7121, 0.6568, 0.7397, 0.6568, 0.7397, 0.6777, 0.7121, 0.6777, 0.7397, 0.6568, 0.7674, 0.6568, 0.7674, 0.6777, 0.7397, 0.6777, 0.337, 0.6568, 0.356, 0.6568, 0.356, 0.6777, 0.337, 0.6777, 0.36, 0.7609, 0.36, 0.6777, 0.381, 0.6777, 0.381, 0.7609, 0.8931, 0.91, 0.8931, 0.873, 0.9044, 0.873, 0.9044, 0.91, 0.7121, 0.02096, 0.693, 0.02096, 0.693, -3.029e-08, 0.7121, -3.113e-08, 0.9038, 0.873, 0.9038, 0.854, 0.9354, 0.854, 0.9354, 0.873, 0.283, 0.6568, 0.337, 0.6568, 0.337, 0.6777, 0.283, 0.6777, 0.9038, 0.854, 0.9038, 0.873, 0.8721, 0.873, 0.8721, 0.854, 0.9773, 0.7063, 0.9773, 0.7999, 0.9563, 0.7999, 0.9563, 0.7063, 0.693, 0.02096, 0.6391, 0.02096, 0.6391, -2.793e-08, 0.693, -3.029e-08, 0.36, 0.8827, 0.36, 0.7995, 0.381, 0.7995, 0.381, 0.8827, 0.9354, 0.7999, 0.9354, 0.7063, 0.9563, 0.7063, 0.9563, 0.7999, 0.9773, 0.8539, 0.9773, 0.8729, 0.9563, 0.8729, 0.9563, 0.8539, 0.9354, 0.8729, 0.9354, 0.8539, 0.9563, 0.8539, 0.9563, 0.8729])
me_cube_003.materials.append(mat_material_001)
me_cube_003.use_remesh_fix_poles = True
me_cube_003.use_remesh_preserve_attributes = False
me_cube_003.use_mirror_vertex_groups = False
me_cube_003.update()

# ---- objects
ob_barrier_lod0 = bpy.data.objects.new('Barrier_LOD0', me_cube_001)
ob_barrier_lod1 = bpy.data.objects.new('Barrier_LOD1', me_cube_002)
ob_barrier_lod2 = bpy.data.objects.new('Barrier_LOD2', me_cube_003)

# ---- transforms, parenting, visibility, modifiers, constraints
ob_barrier_lod0.location = (0.0, 0.0, 0.0)
ob_barrier_lod0.lineart.crease_threshold = 0.0
ob_barrier_lod1.location = (0.0, 0.0, 0.0)
ob_barrier_lod1.lineart.crease_threshold = 0.0
_m = ob_barrier_lod1.modifiers.new('Decimate', 'DECIMATE')
_m.ratio = 0.4558
ob_barrier_lod2.location = (0.0, 0.0, 0.0)
ob_barrier_lod2.lineart.crease_threshold = 0.0
_m = ob_barrier_lod2.modifiers.new('Decimate', 'DECIMATE')
_m.ratio = 0.2517

# ---- collection membership
col_collection.objects.link(ob_barrier_lod0)
col_collection.objects.link(ob_barrier_lod1)
col_collection.objects.link(ob_barrier_lod2)

# ---- scene / render settings (as saved in the file)
scene.frame_start = 1; scene.frame_end = 250; scene.frame_set(1)
scene.render.engine = 'BLENDER_EEVEE_NEXT'
scene.cycles.use_denoising = False
scene.cycles.samples = 128
scene.cycles.sampling_pattern = 'TABULATED_SOBOL'
scene.cycles.use_adaptive_sampling = False
scene.cycles.use_light_tree = False
scene.view_settings.view_transform = 'Filmic'
bpy.context.view_layer.update()

# ---- added for rendering (the .blend has no active camera and no usable light): camera, sun
cam_auto = bpy.data.cameras.new('AutoCamera')
cam_auto.lens = 50.0
cam_auto.sensor_width = 36.0
cam_auto.clip_end = 1000.0
ob_auto_camera = bpy.data.objects.new('AutoCamera', cam_auto)
scene.collection.objects.link(ob_auto_camera)
ob_auto_camera.location = (2.33708, -2.78011, 2.36923)
ob_auto_camera.rotation_euler = (1.09748, -7.21219e-08, 0.694738)
scene.camera = ob_auto_camera
light_auto_sun = bpy.data.lights.new('AutoSun', 'SUN')
light_auto_sun.energy = 3.0
light_auto_sun.angle = 0.0523599
ob_auto_sun = bpy.data.objects.new('AutoSun', light_auto_sun)
scene.collection.objects.link(ob_auto_sun)
ob_auto_sun.rotation_euler = (0.872665, 0.174533, 0.523599)
bpy.context.view_layer.update()
